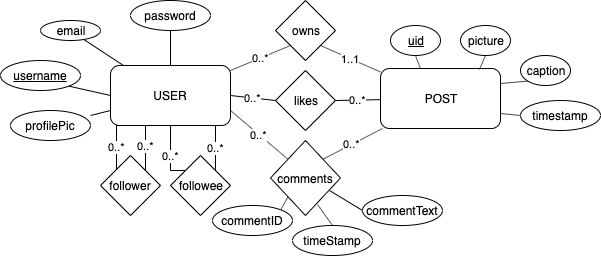

The diagram above was exported from draw.io. Its source (the exported page's mxGraphModel, read from the mxfile embedded in the PNG):
<mxGraphModel dx="639" dy="474" grid="1" gridSize="10" guides="1" tooltips="1" connect="1" arrows="1" fold="1" page="1" pageScale="1" pageWidth="850" pageHeight="1100" math="0" shadow="0">
  <root>
    <mxCell id="0" />
    <mxCell id="1" parent="0" />
    <mxCell id="Bmn4tyzKxM5zrJcO0Y42-32" value="0..*" style="edgeStyle=none;rounded=0;orthogonalLoop=1;jettySize=auto;html=1;entryX=0;entryY=1;entryDx=0;entryDy=0;endArrow=none;endFill=0;" parent="1" source="Bmn4tyzKxM5zrJcO0Y42-1" target="Bmn4tyzKxM5zrJcO0Y42-29" edge="1">
      <mxGeometry relative="1" as="geometry" />
    </mxCell>
    <mxCell id="Bmn4tyzKxM5zrJcO0Y42-34" value="0..*" style="edgeStyle=none;rounded=0;orthogonalLoop=1;jettySize=auto;html=1;exitX=1;exitY=0.5;exitDx=0;exitDy=0;entryX=0;entryY=0.5;entryDx=0;entryDy=0;endArrow=none;endFill=0;" parent="1" source="Bmn4tyzKxM5zrJcO0Y42-1" target="Bmn4tyzKxM5zrJcO0Y42-30" edge="1">
      <mxGeometry relative="1" as="geometry" />
    </mxCell>
    <mxCell id="Bmn4tyzKxM5zrJcO0Y42-36" value="0..*" style="edgeStyle=none;rounded=0;orthogonalLoop=1;jettySize=auto;html=1;exitX=1;exitY=0.75;exitDx=0;exitDy=0;entryX=0;entryY=0;entryDx=0;entryDy=0;endArrow=none;endFill=0;" parent="1" source="Bmn4tyzKxM5zrJcO0Y42-1" target="Bmn4tyzKxM5zrJcO0Y42-31" edge="1">
      <mxGeometry relative="1" as="geometry" />
    </mxCell>
    <mxCell id="Bmn4tyzKxM5zrJcO0Y42-1" value="USER" style="rounded=1;whiteSpace=wrap;html=1;" parent="1" vertex="1">
      <mxGeometry x="120" y="160" width="120" height="60" as="geometry" />
    </mxCell>
    <mxCell id="Bmn4tyzKxM5zrJcO0Y42-2" value="POST" style="rounded=1;whiteSpace=wrap;html=1;" parent="1" vertex="1">
      <mxGeometry x="390" y="163" width="120" height="60" as="geometry" />
    </mxCell>
    <mxCell id="Bmn4tyzKxM5zrJcO0Y42-12" style="rounded=0;orthogonalLoop=1;jettySize=auto;html=1;exitX=1;exitY=1;exitDx=0;exitDy=0;entryX=0;entryY=0.5;entryDx=0;entryDy=0;endArrow=none;endFill=0;" parent="1" source="Bmn4tyzKxM5zrJcO0Y42-3" target="Bmn4tyzKxM5zrJcO0Y42-1" edge="1">
      <mxGeometry relative="1" as="geometry" />
    </mxCell>
    <mxCell id="Bmn4tyzKxM5zrJcO0Y42-3" value="&lt;u&gt;username&lt;/u&gt;" style="ellipse;whiteSpace=wrap;html=1;" parent="1" vertex="1">
      <mxGeometry x="10" y="155" width="80" height="30" as="geometry" />
    </mxCell>
    <mxCell id="Bmn4tyzKxM5zrJcO0Y42-13" style="edgeStyle=none;rounded=0;orthogonalLoop=1;jettySize=auto;html=1;endArrow=none;endFill=0;entryX=0.108;entryY=0;entryDx=0;entryDy=0;entryPerimeter=0;" parent="1" source="Bmn4tyzKxM5zrJcO0Y42-4" target="Bmn4tyzKxM5zrJcO0Y42-1" edge="1">
      <mxGeometry relative="1" as="geometry">
        <mxPoint x="190" y="150" as="targetPoint" />
      </mxGeometry>
    </mxCell>
    <mxCell id="Bmn4tyzKxM5zrJcO0Y42-4" value="email" style="ellipse;whiteSpace=wrap;html=1;" parent="1" vertex="1">
      <mxGeometry x="50" y="115" width="60" height="20" as="geometry" />
    </mxCell>
    <mxCell id="Bmn4tyzKxM5zrJcO0Y42-11" style="rounded=0;orthogonalLoop=1;jettySize=auto;html=1;entryX=0;entryY=0.75;entryDx=0;entryDy=0;endArrow=none;endFill=0;" parent="1" target="Bmn4tyzKxM5zrJcO0Y42-1" edge="1">
      <mxGeometry relative="1" as="geometry">
        <mxPoint x="100" y="210" as="sourcePoint" />
      </mxGeometry>
    </mxCell>
    <mxCell id="Bmn4tyzKxM5zrJcO0Y42-5" value="profilePic" style="ellipse;whiteSpace=wrap;html=1;" parent="1" vertex="1">
      <mxGeometry x="20" y="205" width="80" height="30" as="geometry" />
    </mxCell>
    <mxCell id="Bmn4tyzKxM5zrJcO0Y42-14" style="edgeStyle=none;rounded=0;orthogonalLoop=1;jettySize=auto;html=1;exitX=0.5;exitY=1;exitDx=0;exitDy=0;endArrow=none;endFill=0;" parent="1" source="Bmn4tyzKxM5zrJcO0Y42-6" target="Bmn4tyzKxM5zrJcO0Y42-1" edge="1">
      <mxGeometry relative="1" as="geometry" />
    </mxCell>
    <mxCell id="Bmn4tyzKxM5zrJcO0Y42-6" value="password" style="ellipse;whiteSpace=wrap;html=1;" parent="1" vertex="1">
      <mxGeometry x="140" y="95" width="80" height="30" as="geometry" />
    </mxCell>
    <mxCell id="Bmn4tyzKxM5zrJcO0Y42-22" style="edgeStyle=none;rounded=0;orthogonalLoop=1;jettySize=auto;html=1;exitX=0.5;exitY=1;exitDx=0;exitDy=0;entryX=0.333;entryY=0;entryDx=0;entryDy=0;entryPerimeter=0;endArrow=none;endFill=0;" parent="1" source="Bmn4tyzKxM5zrJcO0Y42-15" target="Bmn4tyzKxM5zrJcO0Y42-2" edge="1">
      <mxGeometry relative="1" as="geometry" />
    </mxCell>
    <mxCell id="Bmn4tyzKxM5zrJcO0Y42-15" value="&lt;u&gt;uid&lt;/u&gt;" style="ellipse;whiteSpace=wrap;html=1;" parent="1" vertex="1">
      <mxGeometry x="400" y="120" width="50" height="30" as="geometry" />
    </mxCell>
    <mxCell id="Bmn4tyzKxM5zrJcO0Y42-23" style="edgeStyle=none;rounded=0;orthogonalLoop=1;jettySize=auto;html=1;exitX=0.5;exitY=1;exitDx=0;exitDy=0;entryX=0.825;entryY=0.017;entryDx=0;entryDy=0;entryPerimeter=0;endArrow=none;endFill=0;" parent="1" source="Bmn4tyzKxM5zrJcO0Y42-16" target="Bmn4tyzKxM5zrJcO0Y42-2" edge="1">
      <mxGeometry relative="1" as="geometry" />
    </mxCell>
    <mxCell id="Bmn4tyzKxM5zrJcO0Y42-16" value="picture" style="ellipse;whiteSpace=wrap;html=1;" parent="1" vertex="1">
      <mxGeometry x="470" y="120" width="50" height="30" as="geometry" />
    </mxCell>
    <mxCell id="Bmn4tyzKxM5zrJcO0Y42-24" style="edgeStyle=none;rounded=0;orthogonalLoop=1;jettySize=auto;html=1;exitX=0;exitY=1;exitDx=0;exitDy=0;entryX=1;entryY=0.25;entryDx=0;entryDy=0;endArrow=none;endFill=0;" parent="1" source="Bmn4tyzKxM5zrJcO0Y42-18" target="Bmn4tyzKxM5zrJcO0Y42-2" edge="1">
      <mxGeometry relative="1" as="geometry" />
    </mxCell>
    <mxCell id="Bmn4tyzKxM5zrJcO0Y42-18" value="caption&lt;span style=&quot;color: rgba(0 , 0 , 0 , 0) ; font-family: monospace ; font-size: 0px ; white-space: nowrap&quot;&gt;%3CmxGraphModel%3E%3Croot%3E%3CmxCell%20id%3D%220%22%2F%3E%3CmxCell%20id%3D%221%22%20parent%3D%220%22%2F%3E%3CmxCell%20id%3D%222%22%20value%3D%22picture%22%20style%3D%22ellipse%3BwhiteSpace%3Dwrap%3Bhtml%3D1%3B%22%20vertex%3D%221%22%20parent%3D%221%22%3E%3CmxGeometry%20x%3D%22500%22%20y%3D%2290%22%20width%3D%2250%22%20height%3D%2230%22%20as%3D%22geometry%22%2F%3E%3C%2FmxCell%3E%3C%2Froot%3E%3C%2FmxGraphModel%3E&lt;/span&gt;&lt;span style=&quot;color: rgba(0 , 0 , 0 , 0) ; font-family: monospace ; font-size: 0px ; white-space: nowrap&quot;&gt;%3CmxGraphModel%3E%3Croot%3E%3CmxCell%20id%3D%220%22%2F%3E%3CmxCell%20id%3D%221%22%20parent%3D%220%22%2F%3E%3CmxCell%20id%3D%222%22%20value%3D%22picture%22%20style%3D%22ellipse%3BwhiteSpace%3Dwrap%3Bhtml%3D1%3B%22%20vertex%3D%221%22%20parent%3D%221%22%3E%3CmxGeometry%20x%3D%22500%22%20y%3D%2290%22%20width%3D%2250%22%20height%3D%2230%22%20as%3D%22geometry%22%2F%3E%3C%2FmxCell%3E%3C%2Froot%3E%3C%2FmxGraphModel%3E&lt;/span&gt;" style="ellipse;whiteSpace=wrap;html=1;" parent="1" vertex="1">
      <mxGeometry x="530" y="150" width="50" height="30" as="geometry" />
    </mxCell>
    <mxCell id="Bmn4tyzKxM5zrJcO0Y42-25" style="edgeStyle=none;rounded=0;orthogonalLoop=1;jettySize=auto;html=1;exitX=0;exitY=0.5;exitDx=0;exitDy=0;entryX=1;entryY=0.75;entryDx=0;entryDy=0;endArrow=none;endFill=0;" parent="1" source="Bmn4tyzKxM5zrJcO0Y42-21" target="Bmn4tyzKxM5zrJcO0Y42-2" edge="1">
      <mxGeometry relative="1" as="geometry" />
    </mxCell>
    <mxCell id="Bmn4tyzKxM5zrJcO0Y42-21" value="timestamp" style="ellipse;whiteSpace=wrap;html=1;" parent="1" vertex="1">
      <mxGeometry x="530" y="195" width="80" height="30" as="geometry" />
    </mxCell>
    <mxCell id="Bmn4tyzKxM5zrJcO0Y42-42" value="0..*" style="edgeStyle=orthogonalEdgeStyle;rounded=0;orthogonalLoop=1;jettySize=auto;html=1;exitX=1;exitY=0;exitDx=0;exitDy=0;entryX=0.25;entryY=1;entryDx=0;entryDy=0;endArrow=none;endFill=0;" parent="1" source="Bmn4tyzKxM5zrJcO0Y42-26" target="Bmn4tyzKxM5zrJcO0Y42-1" edge="1">
      <mxGeometry relative="1" as="geometry">
        <Array as="points">
          <mxPoint x="155" y="220" />
        </Array>
      </mxGeometry>
    </mxCell>
    <mxCell id="Bmn4tyzKxM5zrJcO0Y42-43" value="0..*" style="edgeStyle=orthogonalEdgeStyle;rounded=0;orthogonalLoop=1;jettySize=auto;html=1;exitX=0;exitY=0;exitDx=0;exitDy=0;endArrow=none;endFill=0;" parent="1" source="Bmn4tyzKxM5zrJcO0Y42-26" edge="1">
      <mxGeometry relative="1" as="geometry">
        <mxPoint x="130" y="220" as="targetPoint" />
        <Array as="points">
          <mxPoint x="126" y="265" />
        </Array>
      </mxGeometry>
    </mxCell>
    <mxCell id="Bmn4tyzKxM5zrJcO0Y42-26" value="follower" style="rhombus;whiteSpace=wrap;html=1;" parent="1" vertex="1">
      <mxGeometry x="110" y="250" width="60" height="60" as="geometry" />
    </mxCell>
    <mxCell id="Bmn4tyzKxM5zrJcO0Y42-40" value="0..*" style="edgeStyle=orthogonalEdgeStyle;rounded=0;orthogonalLoop=1;jettySize=auto;html=1;exitX=0;exitY=0;exitDx=0;exitDy=0;entryX=0.5;entryY=1;entryDx=0;entryDy=0;endArrow=none;endFill=0;" parent="1" source="Bmn4tyzKxM5zrJcO0Y42-28" target="Bmn4tyzKxM5zrJcO0Y42-1" edge="1">
      <mxGeometry relative="1" as="geometry">
        <Array as="points">
          <mxPoint x="180" y="265" />
        </Array>
      </mxGeometry>
    </mxCell>
    <mxCell id="Bmn4tyzKxM5zrJcO0Y42-41" value="0..*" style="edgeStyle=orthogonalEdgeStyle;rounded=0;orthogonalLoop=1;jettySize=auto;html=1;exitX=1;exitY=0;exitDx=0;exitDy=0;endArrow=none;endFill=0;" parent="1" source="Bmn4tyzKxM5zrJcO0Y42-28" target="Bmn4tyzKxM5zrJcO0Y42-1" edge="1">
      <mxGeometry relative="1" as="geometry">
        <Array as="points">
          <mxPoint x="225" y="220" />
          <mxPoint x="225" y="220" />
        </Array>
      </mxGeometry>
    </mxCell>
    <mxCell id="Bmn4tyzKxM5zrJcO0Y42-28" value="followee" style="rhombus;whiteSpace=wrap;html=1;" parent="1" vertex="1">
      <mxGeometry x="180" y="250" width="60" height="60" as="geometry" />
    </mxCell>
    <mxCell id="Bmn4tyzKxM5zrJcO0Y42-33" value="1..1" style="edgeStyle=none;rounded=0;orthogonalLoop=1;jettySize=auto;html=1;exitX=1;exitY=1;exitDx=0;exitDy=0;endArrow=none;endFill=0;" parent="1" source="Bmn4tyzKxM5zrJcO0Y42-29" target="Bmn4tyzKxM5zrJcO0Y42-2" edge="1">
      <mxGeometry relative="1" as="geometry" />
    </mxCell>
    <mxCell id="Bmn4tyzKxM5zrJcO0Y42-29" value="owns" style="rhombus;whiteSpace=wrap;html=1;" parent="1" vertex="1">
      <mxGeometry x="285" y="95" width="60" height="60" as="geometry" />
    </mxCell>
    <mxCell id="Bmn4tyzKxM5zrJcO0Y42-35" value="0..*" style="edgeStyle=none;rounded=0;orthogonalLoop=1;jettySize=auto;html=1;exitX=1;exitY=0.5;exitDx=0;exitDy=0;endArrow=none;endFill=0;" parent="1" source="Bmn4tyzKxM5zrJcO0Y42-30" target="Bmn4tyzKxM5zrJcO0Y42-2" edge="1">
      <mxGeometry relative="1" as="geometry" />
    </mxCell>
    <mxCell id="Bmn4tyzKxM5zrJcO0Y42-30" value="likes" style="rhombus;whiteSpace=wrap;html=1;" parent="1" vertex="1">
      <mxGeometry x="285" y="165" width="60" height="60" as="geometry" />
    </mxCell>
    <mxCell id="Bmn4tyzKxM5zrJcO0Y42-37" value="0..*" style="edgeStyle=none;rounded=0;orthogonalLoop=1;jettySize=auto;html=1;exitX=1;exitY=0;exitDx=0;exitDy=0;endArrow=none;endFill=0;" parent="1" source="Bmn4tyzKxM5zrJcO0Y42-31" target="Bmn4tyzKxM5zrJcO0Y42-2" edge="1">
      <mxGeometry relative="1" as="geometry" />
    </mxCell>
    <mxCell id="Bmn4tyzKxM5zrJcO0Y42-31" value="comments" style="rhombus;whiteSpace=wrap;html=1;" parent="1" vertex="1">
      <mxGeometry x="280" y="235" width="70" height="75" as="geometry" />
    </mxCell>
    <mxCell id="Bmn4tyzKxM5zrJcO0Y42-51" style="edgeStyle=none;rounded=0;orthogonalLoop=1;jettySize=auto;html=1;exitX=0;exitY=0.5;exitDx=0;exitDy=0;entryX=0.843;entryY=0.667;entryDx=0;entryDy=0;entryPerimeter=0;endArrow=none;endFill=0;" parent="1" source="Bmn4tyzKxM5zrJcO0Y42-44" target="Bmn4tyzKxM5zrJcO0Y42-31" edge="1">
      <mxGeometry relative="1" as="geometry" />
    </mxCell>
    <mxCell id="Bmn4tyzKxM5zrJcO0Y42-44" value="commentText" style="ellipse;whiteSpace=wrap;html=1;" parent="1" vertex="1">
      <mxGeometry x="372" y="290" width="80" height="30" as="geometry" />
    </mxCell>
    <mxCell id="Bmn4tyzKxM5zrJcO0Y42-50" style="edgeStyle=none;rounded=0;orthogonalLoop=1;jettySize=auto;html=1;exitX=0.5;exitY=0;exitDx=0;exitDy=0;endArrow=none;endFill=0;entryX=0.671;entryY=0.853;entryDx=0;entryDy=0;entryPerimeter=0;" parent="1" source="Bmn4tyzKxM5zrJcO0Y42-45" target="Bmn4tyzKxM5zrJcO0Y42-31" edge="1">
      <mxGeometry relative="1" as="geometry">
        <mxPoint x="320" y="290" as="targetPoint" />
      </mxGeometry>
    </mxCell>
    <mxCell id="Bmn4tyzKxM5zrJcO0Y42-45" value="timeStamp" style="ellipse;whiteSpace=wrap;html=1;" parent="1" vertex="1">
      <mxGeometry x="302" y="320" width="80" height="30" as="geometry" />
    </mxCell>
    <mxCell id="Bmn4tyzKxM5zrJcO0Y42-49" style="rounded=0;orthogonalLoop=1;jettySize=auto;html=1;exitX=1;exitY=0;exitDx=0;exitDy=0;entryX=0;entryY=1;entryDx=0;entryDy=0;endArrow=none;endFill=0;" parent="1" source="Bmn4tyzKxM5zrJcO0Y42-48" target="Bmn4tyzKxM5zrJcO0Y42-31" edge="1">
      <mxGeometry relative="1" as="geometry" />
    </mxCell>
    <mxCell id="Bmn4tyzKxM5zrJcO0Y42-48" value="commentID" style="ellipse;whiteSpace=wrap;html=1;" parent="1" vertex="1">
      <mxGeometry x="222" y="300" width="80" height="30" as="geometry" />
    </mxCell>
  </root>
</mxGraphModel>